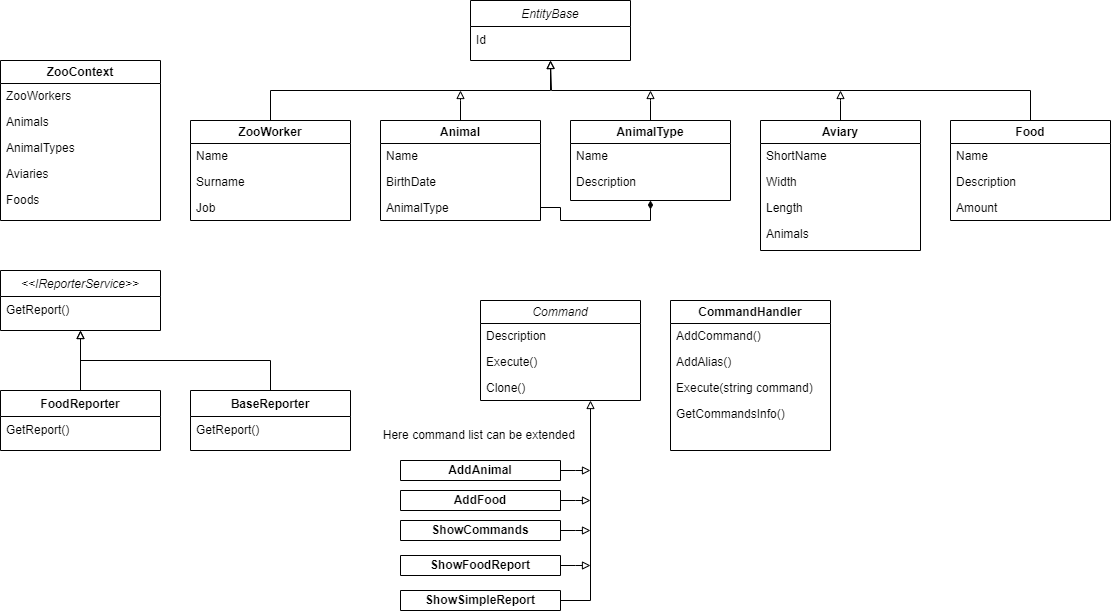

The diagram above was exported from draw.io. Its source (the exported page's mxGraphModel, read from the mxfile embedded in the PNG):
<mxGraphModel dx="2137" dy="706" grid="1" gridSize="10" guides="1" tooltips="1" connect="1" arrows="1" fold="1" page="1" pageScale="1" pageWidth="827" pageHeight="1169" math="0" shadow="0">
  <root>
    <mxCell id="WIyWlLk6GJQsqaUBKTNV-0" />
    <mxCell id="WIyWlLk6GJQsqaUBKTNV-1" parent="WIyWlLk6GJQsqaUBKTNV-0" />
    <mxCell id="zkfFHV4jXpPFQw0GAbJ--0" value="EntityBase" style="swimlane;fontStyle=2;align=center;verticalAlign=top;childLayout=stackLayout;horizontal=1;startSize=26;horizontalStack=0;resizeParent=1;resizeLast=0;collapsible=1;marginBottom=0;rounded=0;shadow=0;strokeWidth=1;" parent="WIyWlLk6GJQsqaUBKTNV-1" vertex="1">
      <mxGeometry x="170" y="10" width="160" height="60" as="geometry">
        <mxRectangle x="230" y="140" width="160" height="26" as="alternateBounds" />
      </mxGeometry>
    </mxCell>
    <mxCell id="zkfFHV4jXpPFQw0GAbJ--1" value="Id" style="text;align=left;verticalAlign=top;spacingLeft=4;spacingRight=4;overflow=hidden;rotatable=0;points=[[0,0.5],[1,0.5]];portConstraint=eastwest;" parent="zkfFHV4jXpPFQw0GAbJ--0" vertex="1">
      <mxGeometry y="26" width="160" height="26" as="geometry" />
    </mxCell>
    <mxCell id="yreaKwXABZoCBgPZu0pR-26" style="edgeStyle=orthogonalEdgeStyle;rounded=0;orthogonalLoop=1;jettySize=auto;html=1;endArrow=block;endFill=0;" edge="1" parent="WIyWlLk6GJQsqaUBKTNV-1" source="yreaKwXABZoCBgPZu0pR-0">
      <mxGeometry relative="1" as="geometry">
        <mxPoint x="160" y="100" as="targetPoint" />
      </mxGeometry>
    </mxCell>
    <mxCell id="yreaKwXABZoCBgPZu0pR-0" value="Animal" style="swimlane;whiteSpace=wrap;html=1;" vertex="1" parent="WIyWlLk6GJQsqaUBKTNV-1">
      <mxGeometry x="80" y="130" width="160" height="100" as="geometry" />
    </mxCell>
    <mxCell id="yreaKwXABZoCBgPZu0pR-2" value="Name&#10;" style="text;align=left;verticalAlign=top;spacingLeft=4;spacingRight=4;overflow=hidden;rotatable=0;points=[[0,0.5],[1,0.5]];portConstraint=eastwest;" vertex="1" parent="yreaKwXABZoCBgPZu0pR-0">
      <mxGeometry y="22" width="160" height="26" as="geometry" />
    </mxCell>
    <mxCell id="yreaKwXABZoCBgPZu0pR-3" value="BirthDate" style="text;align=left;verticalAlign=top;spacingLeft=4;spacingRight=4;overflow=hidden;rotatable=0;points=[[0,0.5],[1,0.5]];portConstraint=eastwest;" vertex="1" parent="yreaKwXABZoCBgPZu0pR-0">
      <mxGeometry y="48" width="160" height="26" as="geometry" />
    </mxCell>
    <mxCell id="yreaKwXABZoCBgPZu0pR-23" value="AnimalType" style="text;align=left;verticalAlign=top;spacingLeft=4;spacingRight=4;overflow=hidden;rotatable=0;points=[[0,0.5],[1,0.5]];portConstraint=eastwest;" vertex="1" parent="yreaKwXABZoCBgPZu0pR-0">
      <mxGeometry y="74" width="160" height="26" as="geometry" />
    </mxCell>
    <mxCell id="yreaKwXABZoCBgPZu0pR-27" style="edgeStyle=orthogonalEdgeStyle;rounded=0;orthogonalLoop=1;jettySize=auto;html=1;endArrow=block;endFill=0;" edge="1" parent="WIyWlLk6GJQsqaUBKTNV-1" source="yreaKwXABZoCBgPZu0pR-5">
      <mxGeometry relative="1" as="geometry">
        <mxPoint x="350" y="100" as="targetPoint" />
      </mxGeometry>
    </mxCell>
    <mxCell id="yreaKwXABZoCBgPZu0pR-5" value="AnimalType" style="swimlane;whiteSpace=wrap;html=1;" vertex="1" parent="WIyWlLk6GJQsqaUBKTNV-1">
      <mxGeometry x="270" y="130" width="160" height="80" as="geometry" />
    </mxCell>
    <mxCell id="yreaKwXABZoCBgPZu0pR-6" value="Name&#10;" style="text;align=left;verticalAlign=top;spacingLeft=4;spacingRight=4;overflow=hidden;rotatable=0;points=[[0,0.5],[1,0.5]];portConstraint=eastwest;" vertex="1" parent="yreaKwXABZoCBgPZu0pR-5">
      <mxGeometry y="22" width="160" height="26" as="geometry" />
    </mxCell>
    <mxCell id="yreaKwXABZoCBgPZu0pR-7" value="Description" style="text;align=left;verticalAlign=top;spacingLeft=4;spacingRight=4;overflow=hidden;rotatable=0;points=[[0,0.5],[1,0.5]];portConstraint=eastwest;" vertex="1" parent="yreaKwXABZoCBgPZu0pR-5">
      <mxGeometry y="48" width="160" height="26" as="geometry" />
    </mxCell>
    <mxCell id="yreaKwXABZoCBgPZu0pR-29" style="edgeStyle=orthogonalEdgeStyle;rounded=0;orthogonalLoop=1;jettySize=auto;html=1;endArrow=block;endFill=0;" edge="1" parent="WIyWlLk6GJQsqaUBKTNV-1" source="yreaKwXABZoCBgPZu0pR-9">
      <mxGeometry relative="1" as="geometry">
        <mxPoint x="540" y="100" as="targetPoint" />
      </mxGeometry>
    </mxCell>
    <mxCell id="yreaKwXABZoCBgPZu0pR-9" value="Aviary" style="swimlane;whiteSpace=wrap;html=1;" vertex="1" parent="WIyWlLk6GJQsqaUBKTNV-1">
      <mxGeometry x="460" y="130" width="160" height="130" as="geometry" />
    </mxCell>
    <mxCell id="yreaKwXABZoCBgPZu0pR-10" value="ShortName" style="text;align=left;verticalAlign=top;spacingLeft=4;spacingRight=4;overflow=hidden;rotatable=0;points=[[0,0.5],[1,0.5]];portConstraint=eastwest;" vertex="1" parent="yreaKwXABZoCBgPZu0pR-9">
      <mxGeometry y="22" width="160" height="26" as="geometry" />
    </mxCell>
    <mxCell id="yreaKwXABZoCBgPZu0pR-11" value="Width" style="text;align=left;verticalAlign=top;spacingLeft=4;spacingRight=4;overflow=hidden;rotatable=0;points=[[0,0.5],[1,0.5]];portConstraint=eastwest;" vertex="1" parent="yreaKwXABZoCBgPZu0pR-9">
      <mxGeometry y="48" width="160" height="26" as="geometry" />
    </mxCell>
    <mxCell id="yreaKwXABZoCBgPZu0pR-12" value="Length" style="text;align=left;verticalAlign=top;spacingLeft=4;spacingRight=4;overflow=hidden;rotatable=0;points=[[0,0.5],[1,0.5]];portConstraint=eastwest;" vertex="1" parent="yreaKwXABZoCBgPZu0pR-9">
      <mxGeometry y="74" width="160" height="26" as="geometry" />
    </mxCell>
    <mxCell id="yreaKwXABZoCBgPZu0pR-13" value="Animals" style="text;align=left;verticalAlign=top;spacingLeft=4;spacingRight=4;overflow=hidden;rotatable=0;points=[[0,0.5],[1,0.5]];portConstraint=eastwest;" vertex="1" parent="yreaKwXABZoCBgPZu0pR-9">
      <mxGeometry y="100" width="160" height="26" as="geometry" />
    </mxCell>
    <mxCell id="yreaKwXABZoCBgPZu0pR-30" style="edgeStyle=orthogonalEdgeStyle;rounded=0;orthogonalLoop=1;jettySize=auto;html=1;endArrow=block;endFill=0;" edge="1" parent="WIyWlLk6GJQsqaUBKTNV-1" source="yreaKwXABZoCBgPZu0pR-14">
      <mxGeometry relative="1" as="geometry">
        <mxPoint x="250" y="70" as="targetPoint" />
        <Array as="points">
          <mxPoint x="730" y="100" />
          <mxPoint x="251" y="100" />
        </Array>
      </mxGeometry>
    </mxCell>
    <mxCell id="yreaKwXABZoCBgPZu0pR-14" value="Food" style="swimlane;whiteSpace=wrap;html=1;" vertex="1" parent="WIyWlLk6GJQsqaUBKTNV-1">
      <mxGeometry x="650" y="130" width="160" height="100" as="geometry" />
    </mxCell>
    <mxCell id="yreaKwXABZoCBgPZu0pR-15" value="Name" style="text;align=left;verticalAlign=top;spacingLeft=4;spacingRight=4;overflow=hidden;rotatable=0;points=[[0,0.5],[1,0.5]];portConstraint=eastwest;" vertex="1" parent="yreaKwXABZoCBgPZu0pR-14">
      <mxGeometry y="22" width="160" height="26" as="geometry" />
    </mxCell>
    <mxCell id="yreaKwXABZoCBgPZu0pR-16" value="Description" style="text;align=left;verticalAlign=top;spacingLeft=4;spacingRight=4;overflow=hidden;rotatable=0;points=[[0,0.5],[1,0.5]];portConstraint=eastwest;" vertex="1" parent="yreaKwXABZoCBgPZu0pR-14">
      <mxGeometry y="48" width="160" height="26" as="geometry" />
    </mxCell>
    <mxCell id="yreaKwXABZoCBgPZu0pR-17" value="Amount" style="text;align=left;verticalAlign=top;spacingLeft=4;spacingRight=4;overflow=hidden;rotatable=0;points=[[0,0.5],[1,0.5]];portConstraint=eastwest;" vertex="1" parent="yreaKwXABZoCBgPZu0pR-14">
      <mxGeometry y="74" width="160" height="26" as="geometry" />
    </mxCell>
    <mxCell id="yreaKwXABZoCBgPZu0pR-19" value="ZooWorker" style="swimlane;whiteSpace=wrap;html=1;" vertex="1" parent="WIyWlLk6GJQsqaUBKTNV-1">
      <mxGeometry x="-110" y="130" width="160" height="100" as="geometry" />
    </mxCell>
    <mxCell id="yreaKwXABZoCBgPZu0pR-20" value="Name" style="text;align=left;verticalAlign=top;spacingLeft=4;spacingRight=4;overflow=hidden;rotatable=0;points=[[0,0.5],[1,0.5]];portConstraint=eastwest;" vertex="1" parent="yreaKwXABZoCBgPZu0pR-19">
      <mxGeometry y="22" width="160" height="26" as="geometry" />
    </mxCell>
    <mxCell id="yreaKwXABZoCBgPZu0pR-21" value="Surname" style="text;align=left;verticalAlign=top;spacingLeft=4;spacingRight=4;overflow=hidden;rotatable=0;points=[[0,0.5],[1,0.5]];portConstraint=eastwest;" vertex="1" parent="yreaKwXABZoCBgPZu0pR-19">
      <mxGeometry y="48" width="160" height="26" as="geometry" />
    </mxCell>
    <mxCell id="yreaKwXABZoCBgPZu0pR-22" value="Job" style="text;align=left;verticalAlign=top;spacingLeft=4;spacingRight=4;overflow=hidden;rotatable=0;points=[[0,0.5],[1,0.5]];portConstraint=eastwest;" vertex="1" parent="yreaKwXABZoCBgPZu0pR-19">
      <mxGeometry y="74" width="160" height="26" as="geometry" />
    </mxCell>
    <mxCell id="yreaKwXABZoCBgPZu0pR-24" value="" style="endArrow=block;html=1;rounded=0;entryX=0.5;entryY=1;entryDx=0;entryDy=0;exitX=0.5;exitY=0;exitDx=0;exitDy=0;endFill=0;" edge="1" parent="WIyWlLk6GJQsqaUBKTNV-1" source="yreaKwXABZoCBgPZu0pR-19" target="zkfFHV4jXpPFQw0GAbJ--0">
      <mxGeometry width="50" height="50" relative="1" as="geometry">
        <mxPoint y="180" as="sourcePoint" />
        <mxPoint x="50" y="130" as="targetPoint" />
        <Array as="points">
          <mxPoint x="-30" y="100" />
          <mxPoint x="250" y="100" />
        </Array>
      </mxGeometry>
    </mxCell>
    <mxCell id="yreaKwXABZoCBgPZu0pR-31" value="ZooContext" style="swimlane;whiteSpace=wrap;html=1;" vertex="1" parent="WIyWlLk6GJQsqaUBKTNV-1">
      <mxGeometry x="-300" y="70" width="160" height="160" as="geometry" />
    </mxCell>
    <mxCell id="yreaKwXABZoCBgPZu0pR-32" value="ZooWorkers" style="text;align=left;verticalAlign=top;spacingLeft=4;spacingRight=4;overflow=hidden;rotatable=0;points=[[0,0.5],[1,0.5]];portConstraint=eastwest;" vertex="1" parent="yreaKwXABZoCBgPZu0pR-31">
      <mxGeometry y="22" width="160" height="26" as="geometry" />
    </mxCell>
    <mxCell id="yreaKwXABZoCBgPZu0pR-33" value="Animals" style="text;align=left;verticalAlign=top;spacingLeft=4;spacingRight=4;overflow=hidden;rotatable=0;points=[[0,0.5],[1,0.5]];portConstraint=eastwest;" vertex="1" parent="yreaKwXABZoCBgPZu0pR-31">
      <mxGeometry y="48" width="160" height="26" as="geometry" />
    </mxCell>
    <mxCell id="yreaKwXABZoCBgPZu0pR-34" value="AnimalTypes" style="text;align=left;verticalAlign=top;spacingLeft=4;spacingRight=4;overflow=hidden;rotatable=0;points=[[0,0.5],[1,0.5]];portConstraint=eastwest;" vertex="1" parent="yreaKwXABZoCBgPZu0pR-31">
      <mxGeometry y="74" width="160" height="26" as="geometry" />
    </mxCell>
    <mxCell id="yreaKwXABZoCBgPZu0pR-35" value="Aviaries" style="text;align=left;verticalAlign=top;spacingLeft=4;spacingRight=4;overflow=hidden;rotatable=0;points=[[0,0.5],[1,0.5]];portConstraint=eastwest;" vertex="1" parent="yreaKwXABZoCBgPZu0pR-31">
      <mxGeometry y="100" width="160" height="26" as="geometry" />
    </mxCell>
    <mxCell id="yreaKwXABZoCBgPZu0pR-36" value="Foods" style="text;align=left;verticalAlign=top;spacingLeft=4;spacingRight=4;overflow=hidden;rotatable=0;points=[[0,0.5],[1,0.5]];portConstraint=eastwest;" vertex="1" parent="yreaKwXABZoCBgPZu0pR-31">
      <mxGeometry y="126" width="160" height="26" as="geometry" />
    </mxCell>
    <mxCell id="yreaKwXABZoCBgPZu0pR-37" value="&lt;&lt;IReporterService&gt;&gt;" style="swimlane;fontStyle=2;align=center;verticalAlign=top;childLayout=stackLayout;horizontal=1;startSize=26;horizontalStack=0;resizeParent=1;resizeLast=0;collapsible=1;marginBottom=0;rounded=0;shadow=0;strokeWidth=1;" vertex="1" parent="WIyWlLk6GJQsqaUBKTNV-1">
      <mxGeometry x="-300" y="280" width="160" height="60" as="geometry">
        <mxRectangle x="230" y="140" width="160" height="26" as="alternateBounds" />
      </mxGeometry>
    </mxCell>
    <mxCell id="yreaKwXABZoCBgPZu0pR-38" value="GetReport()" style="text;align=left;verticalAlign=top;spacingLeft=4;spacingRight=4;overflow=hidden;rotatable=0;points=[[0,0.5],[1,0.5]];portConstraint=eastwest;" vertex="1" parent="yreaKwXABZoCBgPZu0pR-37">
      <mxGeometry y="26" width="160" height="26" as="geometry" />
    </mxCell>
    <mxCell id="yreaKwXABZoCBgPZu0pR-43" style="edgeStyle=orthogonalEdgeStyle;rounded=0;orthogonalLoop=1;jettySize=auto;html=1;entryX=0.5;entryY=1;entryDx=0;entryDy=0;endArrow=block;endFill=0;" edge="1" parent="WIyWlLk6GJQsqaUBKTNV-1" source="yreaKwXABZoCBgPZu0pR-39" target="yreaKwXABZoCBgPZu0pR-37">
      <mxGeometry relative="1" as="geometry" />
    </mxCell>
    <mxCell id="yreaKwXABZoCBgPZu0pR-39" value="FoodReporter" style="swimlane;fontStyle=1;align=center;verticalAlign=top;childLayout=stackLayout;horizontal=1;startSize=26;horizontalStack=0;resizeParent=1;resizeLast=0;collapsible=1;marginBottom=0;rounded=0;shadow=0;strokeWidth=1;" vertex="1" parent="WIyWlLk6GJQsqaUBKTNV-1">
      <mxGeometry x="-300" y="400" width="160" height="60" as="geometry">
        <mxRectangle x="230" y="140" width="160" height="26" as="alternateBounds" />
      </mxGeometry>
    </mxCell>
    <mxCell id="yreaKwXABZoCBgPZu0pR-40" value="GetReport()" style="text;align=left;verticalAlign=top;spacingLeft=4;spacingRight=4;overflow=hidden;rotatable=0;points=[[0,0.5],[1,0.5]];portConstraint=eastwest;" vertex="1" parent="yreaKwXABZoCBgPZu0pR-39">
      <mxGeometry y="26" width="160" height="26" as="geometry" />
    </mxCell>
    <mxCell id="yreaKwXABZoCBgPZu0pR-45" style="edgeStyle=orthogonalEdgeStyle;rounded=0;orthogonalLoop=1;jettySize=auto;html=1;entryX=0.5;entryY=1;entryDx=0;entryDy=0;endArrow=block;endFill=0;" edge="1" parent="WIyWlLk6GJQsqaUBKTNV-1" source="yreaKwXABZoCBgPZu0pR-41" target="yreaKwXABZoCBgPZu0pR-37">
      <mxGeometry relative="1" as="geometry">
        <Array as="points">
          <mxPoint x="-30" y="370" />
          <mxPoint x="-220" y="370" />
        </Array>
      </mxGeometry>
    </mxCell>
    <mxCell id="yreaKwXABZoCBgPZu0pR-41" value="BaseReporter" style="swimlane;fontStyle=1;align=center;verticalAlign=top;childLayout=stackLayout;horizontal=1;startSize=26;horizontalStack=0;resizeParent=1;resizeLast=0;collapsible=1;marginBottom=0;rounded=0;shadow=0;strokeWidth=1;" vertex="1" parent="WIyWlLk6GJQsqaUBKTNV-1">
      <mxGeometry x="-110" y="400" width="160" height="60" as="geometry">
        <mxRectangle x="230" y="140" width="160" height="26" as="alternateBounds" />
      </mxGeometry>
    </mxCell>
    <mxCell id="yreaKwXABZoCBgPZu0pR-42" value="GetReport()" style="text;align=left;verticalAlign=top;spacingLeft=4;spacingRight=4;overflow=hidden;rotatable=0;points=[[0,0.5],[1,0.5]];portConstraint=eastwest;" vertex="1" parent="yreaKwXABZoCBgPZu0pR-41">
      <mxGeometry y="26" width="160" height="26" as="geometry" />
    </mxCell>
    <mxCell id="yreaKwXABZoCBgPZu0pR-46" style="edgeStyle=orthogonalEdgeStyle;rounded=0;orthogonalLoop=1;jettySize=auto;html=1;entryX=0.5;entryY=1;entryDx=0;entryDy=0;endArrow=diamondThin;endFill=1;" edge="1" parent="WIyWlLk6GJQsqaUBKTNV-1" source="yreaKwXABZoCBgPZu0pR-23" target="yreaKwXABZoCBgPZu0pR-5">
      <mxGeometry relative="1" as="geometry" />
    </mxCell>
    <mxCell id="yreaKwXABZoCBgPZu0pR-47" value="&lt;i style=&quot;font-weight: normal;&quot;&gt;Command&lt;/i&gt;" style="swimlane;whiteSpace=wrap;html=1;" vertex="1" parent="WIyWlLk6GJQsqaUBKTNV-1">
      <mxGeometry x="180" y="310" width="160" height="100" as="geometry" />
    </mxCell>
    <mxCell id="yreaKwXABZoCBgPZu0pR-48" value="Description" style="text;align=left;verticalAlign=top;spacingLeft=4;spacingRight=4;overflow=hidden;rotatable=0;points=[[0,0.5],[1,0.5]];portConstraint=eastwest;" vertex="1" parent="yreaKwXABZoCBgPZu0pR-47">
      <mxGeometry y="22" width="160" height="26" as="geometry" />
    </mxCell>
    <mxCell id="yreaKwXABZoCBgPZu0pR-49" value="Execute()" style="text;align=left;verticalAlign=top;spacingLeft=4;spacingRight=4;overflow=hidden;rotatable=0;points=[[0,0.5],[1,0.5]];portConstraint=eastwest;" vertex="1" parent="yreaKwXABZoCBgPZu0pR-47">
      <mxGeometry y="48" width="160" height="26" as="geometry" />
    </mxCell>
    <mxCell id="yreaKwXABZoCBgPZu0pR-50" value="Clone()" style="text;align=left;verticalAlign=top;spacingLeft=4;spacingRight=4;overflow=hidden;rotatable=0;points=[[0,0.5],[1,0.5]];portConstraint=eastwest;" vertex="1" parent="yreaKwXABZoCBgPZu0pR-47">
      <mxGeometry y="74" width="160" height="26" as="geometry" />
    </mxCell>
    <mxCell id="yreaKwXABZoCBgPZu0pR-51" value="CommandHandler" style="swimlane;whiteSpace=wrap;html=1;" vertex="1" parent="WIyWlLk6GJQsqaUBKTNV-1">
      <mxGeometry x="370" y="310" width="160" height="150" as="geometry" />
    </mxCell>
    <mxCell id="yreaKwXABZoCBgPZu0pR-52" value="AddCommand()" style="text;align=left;verticalAlign=top;spacingLeft=4;spacingRight=4;overflow=hidden;rotatable=0;points=[[0,0.5],[1,0.5]];portConstraint=eastwest;" vertex="1" parent="yreaKwXABZoCBgPZu0pR-51">
      <mxGeometry y="22" width="160" height="26" as="geometry" />
    </mxCell>
    <mxCell id="yreaKwXABZoCBgPZu0pR-53" value="AddAlias()" style="text;align=left;verticalAlign=top;spacingLeft=4;spacingRight=4;overflow=hidden;rotatable=0;points=[[0,0.5],[1,0.5]];portConstraint=eastwest;" vertex="1" parent="yreaKwXABZoCBgPZu0pR-51">
      <mxGeometry y="48" width="160" height="26" as="geometry" />
    </mxCell>
    <mxCell id="yreaKwXABZoCBgPZu0pR-54" value="Execute(string command)" style="text;align=left;verticalAlign=top;spacingLeft=4;spacingRight=4;overflow=hidden;rotatable=0;points=[[0,0.5],[1,0.5]];portConstraint=eastwest;" vertex="1" parent="yreaKwXABZoCBgPZu0pR-51">
      <mxGeometry y="74" width="160" height="26" as="geometry" />
    </mxCell>
    <mxCell id="yreaKwXABZoCBgPZu0pR-55" value="GetCommandsInfo()" style="text;align=left;verticalAlign=top;spacingLeft=4;spacingRight=4;overflow=hidden;rotatable=0;points=[[0,0.5],[1,0.5]];portConstraint=eastwest;" vertex="1" parent="yreaKwXABZoCBgPZu0pR-51">
      <mxGeometry y="100" width="160" height="26" as="geometry" />
    </mxCell>
    <mxCell id="yreaKwXABZoCBgPZu0pR-70" style="edgeStyle=orthogonalEdgeStyle;rounded=0;orthogonalLoop=1;jettySize=auto;html=1;endArrow=block;endFill=0;" edge="1" parent="WIyWlLk6GJQsqaUBKTNV-1" source="yreaKwXABZoCBgPZu0pR-56">
      <mxGeometry relative="1" as="geometry">
        <mxPoint x="290" y="480" as="targetPoint" />
      </mxGeometry>
    </mxCell>
    <mxCell id="yreaKwXABZoCBgPZu0pR-56" value="AddAnimal" style="swimlane;whiteSpace=wrap;html=1;" vertex="1" parent="WIyWlLk6GJQsqaUBKTNV-1">
      <mxGeometry x="100" y="470" width="160" height="20" as="geometry" />
    </mxCell>
    <mxCell id="yreaKwXABZoCBgPZu0pR-69" style="edgeStyle=orthogonalEdgeStyle;rounded=0;orthogonalLoop=1;jettySize=auto;html=1;endArrow=block;endFill=0;" edge="1" parent="WIyWlLk6GJQsqaUBKTNV-1" source="yreaKwXABZoCBgPZu0pR-60">
      <mxGeometry relative="1" as="geometry">
        <mxPoint x="290" y="510" as="targetPoint" />
      </mxGeometry>
    </mxCell>
    <mxCell id="yreaKwXABZoCBgPZu0pR-60" value="AddFood" style="swimlane;whiteSpace=wrap;html=1;" vertex="1" parent="WIyWlLk6GJQsqaUBKTNV-1">
      <mxGeometry x="100" y="500" width="160" height="20" as="geometry" />
    </mxCell>
    <mxCell id="yreaKwXABZoCBgPZu0pR-67" style="edgeStyle=orthogonalEdgeStyle;rounded=0;orthogonalLoop=1;jettySize=auto;html=1;endArrow=block;endFill=0;" edge="1" parent="WIyWlLk6GJQsqaUBKTNV-1" source="yreaKwXABZoCBgPZu0pR-61">
      <mxGeometry relative="1" as="geometry">
        <mxPoint x="290" y="540" as="targetPoint" />
      </mxGeometry>
    </mxCell>
    <mxCell id="yreaKwXABZoCBgPZu0pR-61" value="ShowCommands" style="swimlane;whiteSpace=wrap;html=1;" vertex="1" parent="WIyWlLk6GJQsqaUBKTNV-1">
      <mxGeometry x="100" y="530" width="160" height="20" as="geometry" />
    </mxCell>
    <mxCell id="yreaKwXABZoCBgPZu0pR-66" style="edgeStyle=orthogonalEdgeStyle;rounded=0;orthogonalLoop=1;jettySize=auto;html=1;endArrow=block;endFill=0;" edge="1" parent="WIyWlLk6GJQsqaUBKTNV-1" source="yreaKwXABZoCBgPZu0pR-62">
      <mxGeometry relative="1" as="geometry">
        <mxPoint x="290" y="575" as="targetPoint" />
      </mxGeometry>
    </mxCell>
    <mxCell id="yreaKwXABZoCBgPZu0pR-62" value="ShowFoodReport" style="swimlane;whiteSpace=wrap;html=1;" vertex="1" parent="WIyWlLk6GJQsqaUBKTNV-1">
      <mxGeometry x="100" y="565" width="160" height="20" as="geometry" />
    </mxCell>
    <mxCell id="yreaKwXABZoCBgPZu0pR-65" style="edgeStyle=orthogonalEdgeStyle;rounded=0;orthogonalLoop=1;jettySize=auto;html=1;endArrow=block;endFill=0;" edge="1" parent="WIyWlLk6GJQsqaUBKTNV-1" source="yreaKwXABZoCBgPZu0pR-64">
      <mxGeometry relative="1" as="geometry">
        <mxPoint x="290" y="410" as="targetPoint" />
        <Array as="points">
          <mxPoint x="290" y="610" />
        </Array>
      </mxGeometry>
    </mxCell>
    <mxCell id="yreaKwXABZoCBgPZu0pR-64" value="ShowSimpleReport" style="swimlane;whiteSpace=wrap;html=1;" vertex="1" parent="WIyWlLk6GJQsqaUBKTNV-1">
      <mxGeometry x="100" y="600" width="160" height="20" as="geometry" />
    </mxCell>
    <mxCell id="yreaKwXABZoCBgPZu0pR-71" value="Here command list can be extended&amp;nbsp;" style="text;html=1;align=center;verticalAlign=middle;resizable=0;points=[];autosize=1;strokeColor=none;fillColor=none;" vertex="1" parent="WIyWlLk6GJQsqaUBKTNV-1">
      <mxGeometry x="70" y="430" width="220" height="30" as="geometry" />
    </mxCell>
  </root>
</mxGraphModel>